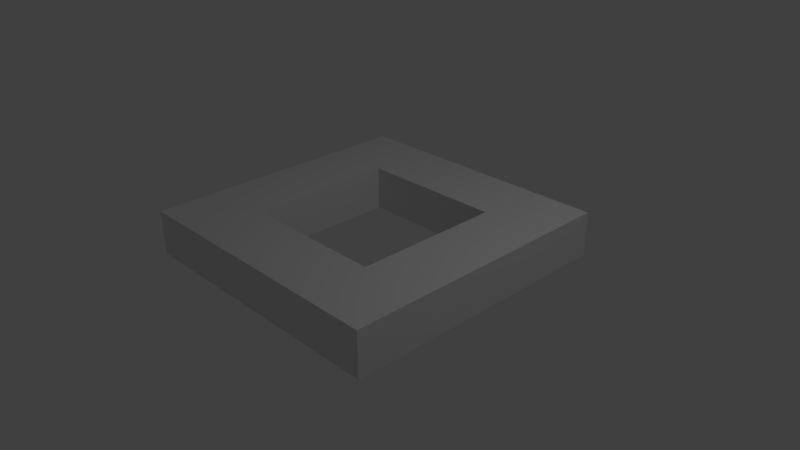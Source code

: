 # Source: MatterGoldCrossbox.blend  (saved by Blender 2.70.0; exported with 4.5.12 LTS)
import bpy
from mathutils import Matrix  # noqa: F401  (used for matrix-valued properties, if any)

bpy.ops.wm.read_factory_settings(use_empty=True)
scene = bpy.context.scene
scene.name = 'Scene'

# ---- collections
col_collection_1 = bpy.data.collections.new('Collection 1'); scene.collection.children.link(col_collection_1)

# ---- materials (node trees are filled in below, after node groups)
mat_material_001 = bpy.data.materials.new('Material.001')
mat_material_001.alpha_threshold = 0.0
mat_material_001.use_transparent_shadow = False
mat_material_001.roughness = 0.5
mat_material_001.line_color = (0.0, 0.0, 0.0, 1.0)

# ---- material node trees

# ---- world
world_world = bpy.data.worlds.new('World'); scene.world = world_world
world_world.color = (0.05088, 0.05088, 0.05088)
world_world.use_sun_shadow = False
world_world.sun_shadow_jitter_overblur = 0.0
world_world.cycles.sampling_method = 'MANUAL'
world_world.cycles.sample_map_resolution = 256

# ---- cameras
cam_camera = bpy.data.cameras.new('Camera')
cam_camera.clip_end = 100.0
cam_camera.lens = 35.0
cam_camera.sensor_width = 32.0
cam_camera.sensor_height = 18.0
cam_camera.ortho_scale = 7.314
cam_camera.dof.focus_distance = 0.0
cam_camera.dof.aperture_fstop = 128.0

# ---- lights
light_lamp = bpy.data.lights.new('Lamp', 'POINT')
light_lamp.transmission_factor = 0.0
light_lamp.cutoff_distance = 30.0
light_lamp.energy = 100.0
light_lamp.shadow_buffer_clip_start = 1.001
light_lamp.shadow_soft_size = 0.1
light_lamp.shadow_maximum_resolution = 0.006
light_lamp.use_absolute_resolution = True
light_lamp.cycles.use_multiple_importance_sampling = False

# ---- meshes
me_plane = bpy.data.meshes.new('Plane')
me_plane.from_pydata([(-1.0, -1.0, 0.0), (1.0, -1.0, 0.0), (-1.0, 1.0, 0.0), (1.0, 1.0, 0.0), (-1.9, -1.9, 0.0), (1.9, -1.9, 0.0), (-1.9, 1.9, 0.0), (1.9, 1.9, 0.0), (-1.0, -1.0, 0.6), (1.0, -1.0, 0.6), (-1.0, 1.0, 0.6), (1.0, 1.0, 0.6), (-1.9, -1.9, 0.6), (1.9, -1.9, 0.6), (-1.9, 1.9, 0.6), (1.9, 1.9, 0.6)], [], [(2, 6, 7, 3), (3, 7, 5, 1), (1, 5, 4, 0), (0, 4, 6, 2), (10, 11, 15, 14), (11, 9, 13, 15), (9, 8, 12, 13), (8, 10, 14, 12), (7, 6, 14, 15), (5, 7, 15, 13), (4, 5, 13, 12), (6, 4, 12, 14), (2, 3, 11, 10), (3, 1, 9, 11), (1, 0, 8, 9), (0, 2, 10, 8)])
_uv = me_plane.uv_layers.new(name='UVMap')
_uv.uv.foreach_set('vector', [0.4619, 0.8809, 0.6048, 0.9987, 0.001587, 0.9987, 0.1444, 0.8809, 0.1444, 0.8809, 0.001587, 0.9987, 0.001587, 0.5013, 0.1444, 0.6191, 0.1444, 0.6191, 0.001587, 0.5013, 0.6048, 0.5013, 0.4619, 0.6191, 0.4619, 0.6191, 0.6048, 0.5013, 0.6048, 0.9987, 0.4619, 0.8809, 0.4619, 0.1191, 0.1444, 0.1191, 0.001587, 0.001309, 0.6048, 0.001309, 0.1444, 0.1191, 0.1444, 0.3809, 0.001587, 0.4987, 0.001587, 0.001309, 0.1444, 0.3809, 0.4619, 0.3809, 0.6048, 0.4987, 0.001587, 0.4987, 0.4619, 0.3809, 0.4619, 0.1191, 0.6048, 0.001309, 0.6048, 0.4987, 0.7032, 0.001309, 0.7032, 0.4987, 0.6079, 0.4987, 0.6079, 0.001309, 0.7063, 0.4987, 0.7063, 0.001309, 0.8016, 0.001309, 0.8016, 0.4987, 0.9, 0.001309, 0.9, 0.4987, 0.8048, 0.4987, 0.8048, 0.001309, 0.9032, 0.4987, 0.9032, 0.001309, 0.9984, 0.001309, 0.9984, 0.4987, 0.9, 0.5013, 0.9, 0.7631, 0.8048, 0.7631, 0.8048, 0.5013, 0.9032, 0.7631, 0.9032, 0.5013, 0.9984, 0.5013, 0.9984, 0.7631, 0.7032, 0.5013, 0.7032, 0.7631, 0.6079, 0.7631, 0.6079, 0.5013, 0.7063, 0.7631, 0.7063, 0.5013, 0.8016, 0.5013, 0.8016, 0.7631])
_ca = me_plane.color_attributes.new('Col', 'BYTE_COLOR', 'CORNER')
_ca.data.foreach_set('color', [1.0, 0.9387, 0.956, 1.0, 1.0, 0.6308, 0.0, 1.0, 1.0, 0.6105, 0.0, 1.0, 0.9047, 0.8469, 0.8632, 1.0, 0.9047, 0.8469, 0.8632, 1.0, 1.0, 0.6105, 0.0, 1.0, 1.0, 0.6105, 0.0, 1.0, 1.0, 0.9387, 0.956, 1.0, 1.0, 0.9387, 0.956, 1.0, 1.0, 0.6105, 0.0, 1.0, 1.0, 0.6308, 0.0, 1.0, 1.0, 0.9387, 0.956, 1.0, 1.0, 0.9387, 0.956, 1.0, 1.0, 0.6308, 0.0, 1.0, 1.0, 0.6308, 0.0, 1.0, 1.0, 0.9387, 0.956, 1.0, 1.0, 0.9387, 0.956, 1.0, 0.9911, 0.9301, 0.9473, 1.0, 1.0, 0.6105, 0.0, 1.0, 1.0, 0.6105, 0.0, 1.0, 0.9911, 0.9301, 0.9473, 1.0, 1.0, 0.9387, 0.956, 1.0, 1.0, 0.6105, 0.0, 1.0, 1.0, 0.6105, 0.0, 1.0, 1.0, 0.9387, 0.956, 1.0, 1.0, 0.9387, 0.956, 1.0, 1.0, 0.6105, 0.0, 1.0, 1.0, 0.6105, 0.0, 1.0, 1.0, 0.9387, 0.956, 1.0, 1.0, 0.9387, 0.956, 1.0, 1.0, 0.6105, 0.0, 1.0, 1.0, 0.6105, 0.0, 1.0, 0.9911, 0.5906, 0.0, 1.0, 1.0, 0.6105, 0.0, 1.0, 1.0, 0.6105, 0.0, 1.0, 1.0, 0.6105, 0.0, 1.0, 1.0, 0.6105, 0.0, 1.0, 1.0, 0.6105, 0.0, 1.0, 1.0, 0.6105, 0.0, 1.0, 1.0, 0.6105, 0.0, 1.0, 1.0, 0.6105, 0.0, 1.0, 1.0, 0.6105, 0.0, 1.0, 1.0, 0.6105, 0.0, 1.0, 1.0, 0.6105, 0.0, 1.0, 1.0, 0.6105, 0.0, 1.0, 0.9911, 0.5972, 0.0, 1.0, 1.0, 0.6105, 0.0, 1.0, 1.0, 0.6105, 0.0, 1.0, 1.0, 0.9387, 0.956, 1.0, 0.9047, 0.8469, 0.8632, 1.0, 1.0, 0.9387, 0.956, 1.0, 1.0, 0.9387, 0.956, 1.0, 0.9047, 0.8469, 0.8632, 1.0, 1.0, 0.9387, 0.956, 1.0, 1.0, 0.9387, 0.956, 1.0, 1.0, 0.9387, 0.956, 1.0, 1.0, 0.9387, 0.956, 1.0, 1.0, 0.9387, 0.956, 1.0, 1.0, 0.9387, 0.956, 1.0, 1.0, 0.9387, 0.956, 1.0, 1.0, 0.9387, 0.956, 1.0, 1.0, 0.9387, 0.956, 1.0, 1.0, 0.9387, 0.956, 1.0, 1.0, 0.9387, 0.956, 1.0])
me_plane.materials.append(mat_material_001)
me_plane.use_remesh_preserve_volume = False
me_plane.use_remesh_preserve_attributes = False
me_plane.use_mirror_vertex_groups = False
me_plane.update()

# ---- objects
ob_plane = bpy.data.objects.new('Plane', me_plane)
ob_lamp = bpy.data.objects.new('Lamp', light_lamp)
ob_camera = bpy.data.objects.new('Camera', cam_camera)

# ---- transforms, parenting, visibility, modifiers, constraints
ob_plane.location = (0.0, 0.0, 0.0)
ob_plane.lineart.crease_threshold = 0.0
ob_lamp.location = (4.076, 1.005, 5.904)
ob_lamp.rotation_euler = (0.6503, 0.05522, 1.866)
ob_lamp.lock_rotations_4d = False
ob_lamp.empty_display_type = 'ARROWS'
ob_lamp.color = (0.0, 0.0, 0.0, 0.0)
ob_lamp.lineart.crease_threshold = 0.0
ob_camera.location = (7.481, -6.508, 5.344)
ob_camera.rotation_euler = (1.109, 0.01082, 0.8149)
ob_camera.lock_rotations_4d = False
ob_camera.empty_display_type = 'ARROWS'
ob_camera.color = (0.0, 0.0, 0.0, 0.0)
ob_camera.display_type = 'WIRE'
ob_camera.lineart.crease_threshold = 0.0

# ---- collection membership
col_collection_1.objects.link(ob_plane)
col_collection_1.objects.link(ob_lamp)
col_collection_1.objects.link(ob_camera)

# ---- scene / render settings (as saved in the file)
scene.camera = ob_camera
scene.frame_start = 1; scene.frame_end = 250; scene.frame_set(1)
scene.render.engine = 'BLENDER_EEVEE_NEXT'
scene.render.resolution_percentage = 50
scene.render.dither_intensity = 0.0
scene.cycles.use_denoising = False
scene.cycles.samples = 10
scene.cycles.sampling_pattern = 'TABULATED_SOBOL'
scene.cycles.light_sampling_threshold = 0.0
scene.cycles.use_adaptive_sampling = False
scene.cycles.use_light_tree = False
scene.cycles.blur_glossy = 0.0
scene.cycles.volume_bounces = 1
scene.cycles.pixel_filter_type = 'GAUSSIAN'
scene.cycles.sample_clamp_indirect = 0.0
scene.view_settings.view_transform = 'Standard'
bpy.context.view_layer.update()

